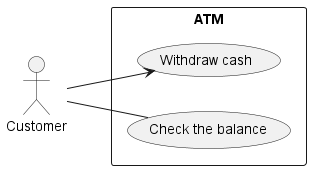

The diagram above was rendered by PlantUML. Its source (embedded in the PNG):
@startuml

left to right direction

actor Customer

rectangle "ATM" {
    usecase "Withdraw cash" as Withdraw
    usecase "Check the balance" as Balance
}

Customer --> Withdraw
Customer -- Balance

@enduml